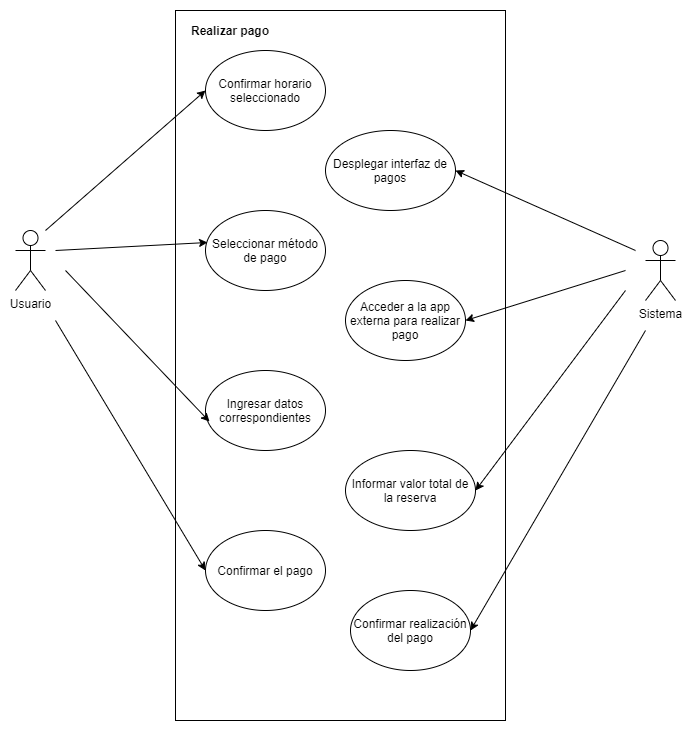

The diagram above was exported from draw.io. Its source (the exported page's mxGraphModel, read from the mxfile embedded in the PNG):
<mxGraphModel dx="868" dy="401" grid="1" gridSize="10" guides="1" tooltips="1" connect="1" arrows="1" fold="1" page="1" pageScale="1" pageWidth="827" pageHeight="1169" math="0" shadow="0">
  <root>
    <mxCell id="0" />
    <mxCell id="1" parent="0" />
    <mxCell id="_laqBI12lIyRviVa1LED-1" value="Usuario" style="shape=umlActor;verticalLabelPosition=bottom;labelBackgroundColor=#ffffff;verticalAlign=top;html=1;outlineConnect=0;" vertex="1" parent="1">
      <mxGeometry x="150" y="280" width="30" height="60" as="geometry" />
    </mxCell>
    <mxCell id="_laqBI12lIyRviVa1LED-2" value="" style="rounded=0;whiteSpace=wrap;html=1;" vertex="1" parent="1">
      <mxGeometry x="310" y="60" width="330" height="710" as="geometry" />
    </mxCell>
    <mxCell id="_laqBI12lIyRviVa1LED-4" value="Sistema" style="shape=umlActor;verticalLabelPosition=bottom;labelBackgroundColor=#ffffff;verticalAlign=top;html=1;outlineConnect=0;" vertex="1" parent="1">
      <mxGeometry x="780" y="290" width="30" height="60" as="geometry" />
    </mxCell>
    <mxCell id="_laqBI12lIyRviVa1LED-7" value="Realizar pago" style="text;html=1;strokeColor=none;fillColor=none;align=center;verticalAlign=middle;whiteSpace=wrap;rounded=0;fontStyle=1" vertex="1" parent="1">
      <mxGeometry x="310" y="70" width="110" height="20" as="geometry" />
    </mxCell>
    <mxCell id="_laqBI12lIyRviVa1LED-8" value="Confirmar horario seleccionado" style="ellipse;whiteSpace=wrap;html=1;" vertex="1" parent="1">
      <mxGeometry x="340" y="100" width="120" height="80" as="geometry" />
    </mxCell>
    <mxCell id="_laqBI12lIyRviVa1LED-9" value="Desplegar interfaz de pagos" style="ellipse;whiteSpace=wrap;html=1;" vertex="1" parent="1">
      <mxGeometry x="460" y="180" width="130" height="80" as="geometry" />
    </mxCell>
    <mxCell id="_laqBI12lIyRviVa1LED-10" value="Seleccionar método de pago" style="ellipse;whiteSpace=wrap;html=1;" vertex="1" parent="1">
      <mxGeometry x="340" y="260" width="120" height="80" as="geometry" />
    </mxCell>
    <mxCell id="_laqBI12lIyRviVa1LED-11" value="Acceder a la app externa para realizar pago" style="ellipse;whiteSpace=wrap;html=1;" vertex="1" parent="1">
      <mxGeometry x="480" y="330" width="120" height="80" as="geometry" />
    </mxCell>
    <mxCell id="_laqBI12lIyRviVa1LED-12" value="Ingresar datos correspondientes" style="ellipse;whiteSpace=wrap;html=1;" vertex="1" parent="1">
      <mxGeometry x="340" y="420" width="120" height="80" as="geometry" />
    </mxCell>
    <mxCell id="_laqBI12lIyRviVa1LED-13" value="Informar valor total de la reserva" style="ellipse;whiteSpace=wrap;html=1;" vertex="1" parent="1">
      <mxGeometry x="480" y="500" width="130" height="80" as="geometry" />
    </mxCell>
    <mxCell id="_laqBI12lIyRviVa1LED-14" value="Confirmar el pago" style="ellipse;whiteSpace=wrap;html=1;" vertex="1" parent="1">
      <mxGeometry x="340" y="580" width="120" height="80" as="geometry" />
    </mxCell>
    <mxCell id="_laqBI12lIyRviVa1LED-15" value="Confirmar realización del pago" style="ellipse;whiteSpace=wrap;html=1;" vertex="1" parent="1">
      <mxGeometry x="485" y="640" width="120" height="80" as="geometry" />
    </mxCell>
    <mxCell id="_laqBI12lIyRviVa1LED-24" value="" style="endArrow=classic;html=1;entryX=0;entryY=0.5;entryDx=0;entryDy=0;" edge="1" parent="1" target="_laqBI12lIyRviVa1LED-8">
      <mxGeometry width="50" height="50" relative="1" as="geometry">
        <mxPoint x="180" y="280" as="sourcePoint" />
        <mxPoint x="290" y="190" as="targetPoint" />
      </mxGeometry>
    </mxCell>
    <mxCell id="_laqBI12lIyRviVa1LED-25" value="" style="endArrow=classic;html=1;entryX=0.017;entryY=0.4;entryDx=0;entryDy=0;entryPerimeter=0;" edge="1" parent="1" target="_laqBI12lIyRviVa1LED-10">
      <mxGeometry width="50" height="50" relative="1" as="geometry">
        <mxPoint x="190" y="300" as="sourcePoint" />
        <mxPoint x="280" y="300" as="targetPoint" />
      </mxGeometry>
    </mxCell>
    <mxCell id="_laqBI12lIyRviVa1LED-26" value="" style="endArrow=classic;html=1;entryX=0.033;entryY=0.638;entryDx=0;entryDy=0;entryPerimeter=0;" edge="1" parent="1" target="_laqBI12lIyRviVa1LED-12">
      <mxGeometry width="50" height="50" relative="1" as="geometry">
        <mxPoint x="200" y="320" as="sourcePoint" />
        <mxPoint x="270" y="390" as="targetPoint" />
      </mxGeometry>
    </mxCell>
    <mxCell id="_laqBI12lIyRviVa1LED-27" value="" style="endArrow=classic;html=1;entryX=0;entryY=0.5;entryDx=0;entryDy=0;" edge="1" parent="1" target="_laqBI12lIyRviVa1LED-14">
      <mxGeometry width="50" height="50" relative="1" as="geometry">
        <mxPoint x="190" y="370" as="sourcePoint" />
        <mxPoint x="230" y="500" as="targetPoint" />
      </mxGeometry>
    </mxCell>
    <mxCell id="_laqBI12lIyRviVa1LED-28" value="" style="endArrow=classic;html=1;entryX=1;entryY=0.5;entryDx=0;entryDy=0;" edge="1" parent="1" target="_laqBI12lIyRviVa1LED-9">
      <mxGeometry width="50" height="50" relative="1" as="geometry">
        <mxPoint x="770" y="300" as="sourcePoint" />
        <mxPoint x="740" y="210" as="targetPoint" />
      </mxGeometry>
    </mxCell>
    <mxCell id="_laqBI12lIyRviVa1LED-29" value="" style="endArrow=classic;html=1;entryX=1;entryY=0.5;entryDx=0;entryDy=0;" edge="1" parent="1" target="_laqBI12lIyRviVa1LED-11">
      <mxGeometry width="50" height="50" relative="1" as="geometry">
        <mxPoint x="760" y="320" as="sourcePoint" />
        <mxPoint x="670" y="370" as="targetPoint" />
      </mxGeometry>
    </mxCell>
    <mxCell id="_laqBI12lIyRviVa1LED-30" value="" style="endArrow=classic;html=1;entryX=1;entryY=0.5;entryDx=0;entryDy=0;" edge="1" parent="1" target="_laqBI12lIyRviVa1LED-13">
      <mxGeometry width="50" height="50" relative="1" as="geometry">
        <mxPoint x="760" y="340" as="sourcePoint" />
        <mxPoint x="720" y="550" as="targetPoint" />
      </mxGeometry>
    </mxCell>
    <mxCell id="_laqBI12lIyRviVa1LED-31" value="" style="endArrow=classic;html=1;entryX=1;entryY=0.5;entryDx=0;entryDy=0;" edge="1" parent="1" target="_laqBI12lIyRviVa1LED-15">
      <mxGeometry width="50" height="50" relative="1" as="geometry">
        <mxPoint x="780" y="380" as="sourcePoint" />
        <mxPoint x="730" y="680" as="targetPoint" />
      </mxGeometry>
    </mxCell>
  </root>
</mxGraphModel>